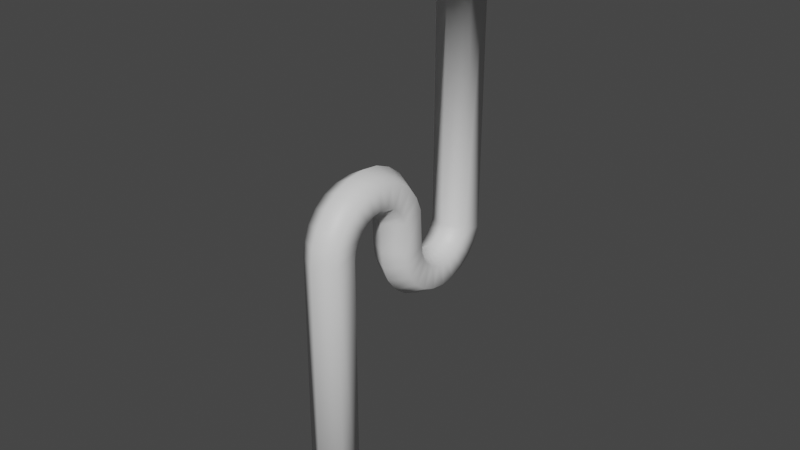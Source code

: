 # Source: crazyToob2.blend  (saved by Blender 2.91.10; exported with 4.5.12 LTS)
import bpy
from mathutils import Matrix  # noqa: F401  (used for matrix-valued properties, if any)

bpy.ops.wm.read_factory_settings(use_empty=True)
scene = bpy.context.scene
scene.name = 'Scene'

# ---- collections
col_collection = bpy.data.collections.new('Collection'); scene.collection.children.link(col_collection)

# ---- materials (node trees are filled in below, after node groups)
mat_m_main = bpy.data.materials.new('m_main')
mat_m_main.use_transparent_shadow = False
mat_m_second = bpy.data.materials.new('m_second')
mat_m_second.use_transparent_shadow = False

# ---- material node trees
mat_m_main.use_nodes = True; mat_m_main.node_tree.nodes.clear()
_N = mat_m_main.node_tree.nodes; _L = mat_m_main.node_tree.links
n0 = _N.new('ShaderNodeBsdfPrincipled'); n0.name = 'Principled BSDF'; n0.location = (10, 300)
n0.distribution = 'GGX'
n0.subsurface_method = 'BURLEY'
n0.inputs[3].default_value = 1.45
n0.inputs[27].default_value = (0.0, 0.0, 0.0, 1.0)
n0.inputs[28].default_value = 1.0
n1 = _N.new('ShaderNodeOutputMaterial'); n1.name = 'Material Output'; n1.location = (300, 300)
_L.new(n0.outputs[0], n1.inputs[0])
n1.is_active_output = True
mat_m_second.use_nodes = True; mat_m_second.node_tree.nodes.clear()
_N = mat_m_second.node_tree.nodes; _L = mat_m_second.node_tree.links
n0 = _N.new('ShaderNodeBsdfPrincipled'); n0.name = 'Principled BSDF'; n0.location = (10, 300)
n0.distribution = 'GGX'
n0.subsurface_method = 'BURLEY'
n0.inputs[3].default_value = 1.45
n0.inputs[27].default_value = (0.0, 0.0, 0.0, 1.0)
n0.inputs[28].default_value = 1.0
n1 = _N.new('ShaderNodeOutputMaterial'); n1.name = 'Material Output'; n1.location = (300, 300)
_L.new(n0.outputs[0], n1.inputs[0])
n1.is_active_output = True

# ---- world
world_world = bpy.data.worlds.new('World'); scene.world = world_world
world_world.use_nodes = True; world_world.node_tree.nodes.clear()
_N = world_world.node_tree.nodes; _L = world_world.node_tree.links
n0 = _N.new('ShaderNodeOutputWorld'); n0.name = 'World Output'; n0.location = (300, 300)
n1 = _N.new('ShaderNodeBackground'); n1.name = 'Background'; n1.location = (10, 300)
n1.inputs[0].default_value = (0.05088, 0.05088, 0.05088, 1.0)
_L.new(n1.outputs[0], n0.inputs[0])
n0.is_active_output = True
world_world.color = (0.05088, 0.05088, 0.05088)
world_world.use_sun_shadow = False
world_world.sun_shadow_jitter_overblur = 0.0

# ---- meshes
me_cylinder_001 = bpy.data.meshes.new('Cylinder.001')
me_cylinder_001.from_pydata([(0.0, 0.9798, 0.01251), (0.0, 0.9798, 12.99), (0.866, 0.4798, 0.01251), (0.866, 0.4798, 12.99), (0.866, -0.5202, 0.01251), (0.866, -0.5202, 12.99), (-8.742e-08, -1.02, 0.01251), (-8.742e-08, -1.02, 12.99), (-0.866, -0.5202, 0.01251), (-0.866, -0.5202, 12.99), (-0.866, 0.4798, 0.01251), (-0.866, 0.4798, 12.99), (0.5416, 0.2925, 12.99), (-7.444e-09, 0.6052, 12.99), (0.5416, -0.3328, 12.99), (-6.211e-08, -0.6455, 12.99), (-0.5416, -0.3328, 12.99), (-0.5416, 0.2925, 12.99), (0.5162, 0.2779, 0.01373), (-8.956e-09, 0.5759, 0.01373), (0.5162, -0.3182, 0.01373), (-6.106e-08, -0.6162, 0.01373), (-0.5162, -0.3182, 0.01373), (-0.5162, 0.2779, 0.01373), (-7.93e-09, 0.5807, 0.01251), (0.5204, 0.2803, 0.01251), (0.5204, -0.3206, 0.01251), (-6.046e-08, -0.621, 0.01251), (-0.5204, -0.3206, 0.01251), (-0.5204, 0.2803, 0.01251), (0.0, 1.015, 13.25), (0.866, 0.5318, 13.38), (0.866, -0.4343, 13.64), (-8.742e-08, -0.9174, 13.77), (-0.866, -0.4343, 13.64), (-0.866, 0.5318, 13.38), (0.5416, 0.3508, 13.43), (-7.444e-09, 0.6528, 13.35), (0.5416, -0.2533, 13.59), (-6.211e-08, -0.5554, 13.67), (-0.5416, -0.2533, 13.59), (-0.5416, 0.3508, 13.43), (0.0, 1.116, 13.49), (0.866, 0.6827, 13.74), (0.866, -0.1839, 14.24), (-8.742e-08, -0.6172, 14.49), (-0.866, -0.1839, 14.24), (-0.866, 0.6827, 13.74), (0.5416, 0.5204, 13.84), (-7.444e-09, 0.7913, 13.68), (0.5416, -0.02155, 14.15), (-6.211e-08, -0.2925, 14.31), (-0.5416, -0.02155, 14.15), (-0.5416, 0.5204, 13.84), (0.0, 1.277, 13.7), (0.866, 0.9225, 14.06), (0.866, 0.2141, 14.76), (-8.742e-08, -0.1401, 15.12), (-0.866, 0.2141, 14.76), (-0.866, 0.9225, 14.06), (0.5416, 0.7898, 14.19), (-7.444e-09, 1.011, 13.97), (0.5416, 0.3468, 14.63), (-6.211e-08, 0.1253, 14.85), (-0.5416, 0.3468, 14.63), (-0.5416, 0.7898, 14.19), (0.0, 1.486, 13.86), (0.866, 1.235, 14.3), (0.866, 0.7327, 15.16), (-8.742e-08, 0.4817, 15.59), (-0.866, 0.7327, 15.16), (-0.866, 1.235, 14.3), (0.5416, 1.141, 14.46), (-7.444e-09, 1.298, 14.19), (0.5416, 0.8268, 15.0), (-6.211e-08, 0.6698, 15.27), (-0.5416, 0.8268, 15.0), (-0.5416, 1.141, 14.46), (0.0, 1.729, 13.96), (0.866, 1.598, 14.45), (0.866, 1.337, 15.41), (-8.742e-08, 1.206, 15.9), (-0.866, 1.337, 15.41), (-0.866, 1.598, 14.45), (0.5416, 1.549, 14.63), (-7.444e-09, 1.631, 14.33), (0.5416, 1.386, 15.23), (-6.211e-08, 1.304, 15.53), (-0.5416, 1.386, 15.23), (-0.5416, 1.549, 14.63), (0.0, 1.99, 14.0), (0.866, 1.989, 14.5), (0.866, 1.985, 15.5), (-8.742e-08, 1.983, 16.0), (-0.866, 1.985, 15.5), (-0.866, 1.989, 14.5), (0.5416, 1.988, 14.69), (-7.444e-09, 1.989, 14.37), (0.5416, 1.986, 15.31), (-6.211e-08, 1.985, 15.62), (-0.5416, 1.986, 15.31), (-0.5416, 1.988, 14.69), (0.0, 2.252, 13.97), (0.866, 2.379, 14.45), (0.866, 2.634, 15.42), (-8.742e-08, 2.761, 15.9), (-0.866, 2.634, 15.42), (-0.866, 2.379, 14.45), (0.5416, 2.427, 14.63), (-7.444e-09, 2.347, 14.33), (0.5416, 2.586, 15.23), (-6.211e-08, 2.666, 15.54), (-0.5416, 2.586, 15.23), (-0.5416, 2.427, 14.63), (0.0, 2.495, 13.87), (0.866, 2.743, 14.3), (0.866, 3.239, 15.17), (-8.742e-08, 3.487, 15.6), (-0.866, 3.239, 15.17), (-0.866, 2.743, 14.3), (0.5416, 2.836, 14.46), (-7.444e-09, 2.681, 14.19), (0.5416, 3.146, 15.0), (-6.211e-08, 3.301, 15.28), (-0.5416, 3.146, 15.0), (-0.5416, 2.836, 14.46), (0.0, 2.705, 13.71), (0.866, 3.056, 14.06), (0.866, 3.76, 14.77), (-8.742e-08, 4.111, 15.13), (-0.866, 3.76, 14.77), (-0.866, 3.056, 14.06), (0.5416, 3.188, 14.19), (-7.444e-09, 2.968, 13.97), (0.5416, 3.628, 14.64), (-6.211e-08, 3.848, 14.86), (-0.5416, 3.628, 14.64), (-0.5416, 3.188, 14.19), (0.0, 2.866, 13.5), (0.866, 3.297, 13.75), (0.866, 4.16, 14.25), (-8.742e-08, 4.592, 14.51), (-0.866, 4.16, 14.25), (-0.866, 3.297, 13.75), (0.5416, 3.459, 13.84), (-7.444e-09, 3.189, 13.69), (0.5416, 3.999, 14.16), (-6.211e-08, 4.269, 14.32), (-0.5416, 3.999, 14.16), (-0.5416, 3.459, 13.84), (0.0, 2.967, 13.25), (0.866, 3.45, 13.39), (0.866, 4.414, 13.65), (-8.742e-08, 4.896, 13.78), (-0.866, 4.414, 13.65), (-0.866, 3.45, 13.39), (0.5416, 3.63, 13.44), (-7.444e-09, 3.329, 13.35), (0.5416, 4.233, 13.6), (-6.211e-08, 4.535, 13.68), (-0.5416, 4.233, 13.6), (-0.5416, 3.63, 13.44), (0.0, 3.003, 12.01), (0.866, 3.503, 12.01), (0.866, 4.503, 12.02), (-8.742e-08, 5.003, 12.02), (-0.866, 4.503, 12.02), (-0.866, 3.503, 12.01), (0.5416, 3.69, 12.01), (-7.444e-09, 3.378, 12.01), (0.5416, 4.316, 12.02), (-6.211e-08, 4.628, 12.02), (-0.5416, 4.316, 12.02), (-0.5416, 3.69, 12.01), (0.0, 3.105, 11.24), (0.866, 3.588, 11.37), (0.866, 4.552, 11.63), (-8.742e-08, 5.034, 11.77), (-0.866, 4.552, 11.63), (-0.866, 3.588, 11.37), (0.5416, 3.768, 11.42), (-7.444e-09, 3.467, 11.34), (0.5416, 4.371, 11.59), (-6.211e-08, 4.673, 11.67), (-0.5416, 4.371, 11.59), (-0.5416, 3.768, 11.42), (0.0, 3.402, 10.52), (0.866, 3.834, 10.77), (0.866, 4.698, 11.28), (-8.742e-08, 5.13, 11.53), (-0.866, 4.698, 11.28), (-0.866, 3.834, 10.77), (0.5416, 3.996, 10.87), (-7.444e-09, 3.726, 10.71), (0.5416, 4.536, 11.18), (-6.211e-08, 4.806, 11.34), (-0.5416, 4.536, 11.18), (-0.5416, 3.996, 10.87), (0.0, 3.874, 9.907), (0.866, 4.226, 10.26), (0.866, 4.931, 10.97), (-8.742e-08, 5.283, 11.33), (-0.866, 4.931, 10.97), (-0.866, 4.226, 10.26), (0.5416, 4.358, 10.4), (-7.444e-09, 4.138, 10.17), (0.5416, 4.799, 10.84), (-6.211e-08, 5.019, 11.06), (-0.5416, 4.799, 10.84), (-0.5416, 4.358, 10.4), (0.0, 4.488, 9.435), (0.866, 4.737, 9.868), (0.866, 5.234, 10.74), (-8.742e-08, 5.483, 11.17), (-0.866, 5.234, 10.74), (-0.866, 4.737, 9.868), (0.5416, 4.83, 10.03), (-7.444e-09, 4.674, 9.76), (0.5416, 5.141, 10.57), (-6.211e-08, 5.297, 10.84), (-0.5416, 5.141, 10.57), (-0.5416, 4.83, 10.03), (0.0, 5.203, 9.136), (0.866, 5.332, 9.619), (0.866, 5.589, 10.59), (-8.742e-08, 5.718, 11.07), (-0.866, 5.589, 10.59), (-0.866, 5.332, 9.619), (0.5416, 5.38, 9.8), (-7.444e-09, 5.299, 9.498), (0.5416, 5.541, 10.4), (-6.211e-08, 5.621, 10.71), (-0.5416, 5.541, 10.4), (-0.5416, 5.38, 9.8), (0.0, 5.971, 9.032), (0.866, 5.971, 9.532), (0.866, 5.97, 10.53), (-8.742e-08, 5.97, 11.03), (-0.866, 5.97, 10.53), (-0.866, 5.971, 9.532), (0.5416, 5.971, 9.72), (-7.444e-09, 5.971, 9.407), (0.5416, 5.97, 10.34), (-6.211e-08, 5.97, 10.66), (-0.5416, 5.97, 10.34), (-0.5416, 5.971, 9.72), (0.0, 6.74, 9.13), (0.866, 6.611, 9.613), (0.866, 6.352, 10.58), (-8.742e-08, 6.223, 11.06), (-0.866, 6.352, 10.58), (-0.866, 6.611, 9.613), (0.5416, 6.562, 9.794), (-7.444e-09, 6.643, 9.492), (0.5416, 6.401, 10.4), (-6.211e-08, 6.32, 10.7), (-0.5416, 6.401, 10.4), (-0.5416, 6.562, 9.794), (0.0, 7.457, 9.422), (0.866, 7.208, 9.856), (0.866, 6.709, 10.72), (-8.742e-08, 6.46, 11.16), (-0.866, 6.709, 10.72), (-0.866, 7.208, 9.856), (0.5416, 7.115, 10.02), (-7.444e-09, 7.27, 9.747), (0.5416, 6.803, 10.56), (-6.211e-08, 6.647, 10.83), (-0.5416, 6.803, 10.56), (-0.5416, 7.115, 10.02), (0.0, 8.075, 9.89), (0.866, 7.723, 10.24), (0.866, 7.017, 10.95), (-8.742e-08, 6.665, 11.31), (-0.866, 7.017, 10.95), (-0.866, 7.723, 10.24), (0.5416, 7.591, 10.38), (-7.444e-09, 7.811, 10.16), (0.5416, 7.15, 10.82), (-6.211e-08, 6.929, 11.04), (-0.5416, 7.15, 10.82), (-0.5416, 7.591, 10.38), (0.0, 8.552, 10.5), (0.866, 8.12, 10.75), (0.866, 7.256, 11.26), (-8.742e-08, 6.824, 11.51), (-0.866, 7.256, 11.26), (-0.866, 8.12, 10.75), (0.5416, 7.958, 10.85), (-7.444e-09, 8.228, 10.69), (0.5416, 7.417, 11.16), (-6.211e-08, 7.147, 11.32), (-0.5416, 7.417, 11.16), (-0.5416, 7.958, 10.85), (0.0, 8.855, 11.21), (0.866, 8.372, 11.35), (0.866, 7.408, 11.61), (-8.742e-08, 6.925, 11.74), (-0.866, 7.408, 11.61), (-0.866, 8.372, 11.35), (0.5416, 8.192, 11.4), (-7.444e-09, 8.493, 11.31), (0.5416, 7.588, 11.56), (-6.211e-08, 7.287, 11.64), (-0.5416, 7.588, 11.56), (-0.5416, 8.192, 11.4), (7.916e-09, 9.342, 25.55), (1.194, 8.653, 25.55), (1.194, 7.275, 25.56), (-1.126e-07, 6.586, 25.56), (-1.194, 7.275, 25.56), (-1.194, 8.653, 25.55), (0.5416, 8.276, 25.48), (-7.444e-09, 8.589, 25.48), (0.5416, 7.651, 25.48), (-6.211e-08, 7.338, 25.48), (-0.5416, 7.651, 25.48), (-0.5416, 8.276, 25.48), (1.194, 8.65, 25.0), (7.916e-09, 9.338, 24.99), (-1.194, 7.273, 25.02), (-1.126e-07, 6.584, 25.02), (-1.194, 8.65, 25.0), (1.194, 7.273, 25.02), (0.866, 8.461, 25.07), (-0.866, 7.462, 25.08), (-0.866, 8.461, 25.07), (0.866, 7.462, 25.08), (0.0, 8.96, 25.06), (-8.742e-08, 6.963, 25.09)], [], [(0, 1, 3, 2), (2, 3, 5, 4), (4, 5, 7, 6), (6, 7, 9, 8), (13, 12, 36, 37), (8, 9, 11, 10), (10, 11, 1, 0), (2, 4, 26, 25), (17, 16, 22, 23), (3, 1, 30, 31), (9, 7, 33, 34), (15, 16, 40, 39), (11, 9, 34, 35), (1, 11, 35, 30), (15, 14, 20, 21), (12, 13, 19, 18), (13, 17, 23, 19), (16, 15, 21, 22), (14, 12, 18, 20), (8, 10, 29, 28), (0, 2, 25, 24), (4, 6, 27, 26), (10, 0, 24, 29), (6, 8, 28, 27), (33, 32, 44, 45), (30, 35, 47, 42), (38, 39, 51, 50), (32, 31, 43, 44), (41, 37, 49, 53), (35, 34, 46, 47), (7, 5, 32, 33), (16, 17, 41, 40), (5, 3, 31, 32), (12, 14, 38, 36), (17, 13, 37, 41), (14, 15, 39, 38), (42, 47, 59, 54), (50, 51, 63, 62), (44, 43, 55, 56), (53, 49, 61, 65), (47, 46, 58, 59), (48, 50, 62, 60), (39, 40, 52, 51), (37, 36, 48, 49), (34, 33, 45, 46), (40, 41, 53, 52), (31, 30, 42, 43), (36, 38, 50, 48), (62, 63, 75, 74), (56, 55, 67, 68), (65, 61, 73, 77), (59, 58, 70, 71), (60, 62, 74, 72), (55, 54, 66, 67), (45, 44, 56, 57), (51, 52, 64, 63), (49, 48, 60, 61), (46, 45, 57, 58), (52, 53, 65, 64), (43, 42, 54, 55), (68, 67, 79, 80), (77, 73, 85, 89), (71, 70, 82, 83), (72, 74, 86, 84), (67, 66, 78, 79), (76, 77, 89, 88), (54, 59, 71, 66), (57, 56, 68, 69), (63, 64, 76, 75), (61, 60, 72, 73), (58, 57, 69, 70), (64, 65, 77, 76), (89, 85, 97, 101), (83, 82, 94, 95), (84, 86, 98, 96), (79, 78, 90, 91), (88, 89, 101, 100), (82, 81, 93, 94), (74, 75, 87, 86), (66, 71, 83, 78), (69, 68, 80, 81), (75, 76, 88, 87), (73, 72, 84, 85), (70, 69, 81, 82), (101, 97, 109, 113), (95, 94, 106, 107), (96, 98, 110, 108), (91, 90, 102, 103), (100, 101, 113, 112), (94, 93, 105, 106), (80, 79, 91, 92), (86, 87, 99, 98), (78, 83, 95, 90), (81, 80, 92, 93), (87, 88, 100, 99), (85, 84, 96, 97), (107, 106, 118, 119), (108, 110, 122, 120), (103, 102, 114, 115), (112, 113, 125, 124), (106, 105, 117, 118), (109, 108, 120, 121), (92, 91, 103, 104), (98, 99, 111, 110), (90, 95, 107, 102), (93, 92, 104, 105), (99, 100, 112, 111), (97, 96, 108, 109), (119, 118, 130, 131), (120, 122, 134, 132), (115, 114, 126, 127), (124, 125, 137, 136), (118, 117, 129, 130), (121, 120, 132, 133), (113, 109, 121, 125), (104, 103, 115, 116), (110, 111, 123, 122), (102, 107, 119, 114), (105, 104, 116, 117), (111, 112, 124, 123), (132, 134, 146, 144), (127, 126, 138, 139), (136, 137, 149, 148), (130, 129, 141, 142), (133, 132, 144, 145), (135, 136, 148, 147), (125, 121, 133, 137), (116, 115, 127, 128), (122, 123, 135, 134), (114, 119, 131, 126), (117, 116, 128, 129), (123, 124, 136, 135), (139, 138, 150, 151), (148, 149, 161, 160), (142, 141, 153, 154), (145, 144, 156, 157), (147, 148, 160, 159), (141, 140, 152, 153), (131, 130, 142, 143), (137, 133, 145, 149), (128, 127, 139, 140), (134, 135, 147, 146), (126, 131, 143, 138), (129, 128, 140, 141), (151, 150, 162, 163), (160, 161, 173, 172), (154, 153, 165, 166), (157, 156, 168, 169), (159, 160, 172, 171), (153, 152, 164, 165), (144, 146, 158, 156), (143, 142, 154, 155), (149, 145, 157, 161), (140, 139, 151, 152), (146, 147, 159, 158), (138, 143, 155, 150), (172, 173, 185, 184), (166, 165, 177, 178), (169, 168, 180, 181), (171, 172, 184, 183), (165, 164, 176, 177), (162, 167, 179, 174), (156, 158, 170, 168), (155, 154, 166, 167), (161, 157, 169, 173), (152, 151, 163, 164), (158, 159, 171, 170), (150, 155, 167, 162), (184, 185, 197, 196), (178, 177, 189, 190), (181, 180, 192, 193), (183, 184, 196, 195), (177, 176, 188, 189), (174, 179, 191, 186), (163, 162, 174, 175), (168, 170, 182, 180), (167, 166, 178, 179), (173, 169, 181, 185), (164, 163, 175, 176), (170, 171, 183, 182), (190, 189, 201, 202), (193, 192, 204, 205), (195, 196, 208, 207), (189, 188, 200, 201), (186, 191, 203, 198), (194, 195, 207, 206), (175, 174, 186, 187), (180, 182, 194, 192), (179, 178, 190, 191), (185, 181, 193, 197), (176, 175, 187, 188), (182, 183, 195, 194), (205, 204, 216, 217), (207, 208, 220, 219), (201, 200, 212, 213), (198, 203, 215, 210), (206, 207, 219, 218), (200, 199, 211, 212), (196, 197, 209, 208), (187, 186, 198, 199), (192, 194, 206, 204), (191, 190, 202, 203), (197, 193, 205, 209), (188, 187, 199, 200), (219, 220, 232, 231), (213, 212, 224, 225), (210, 215, 227, 222), (218, 219, 231, 230), (212, 211, 223, 224), (221, 217, 229, 233), (202, 201, 213, 214), (208, 209, 221, 220), (199, 198, 210, 211), (204, 206, 218, 216), (203, 202, 214, 215), (209, 205, 217, 221), (225, 224, 236, 237), (222, 227, 239, 234), (230, 231, 243, 242), (224, 223, 235, 236), (233, 229, 241, 245), (227, 226, 238, 239), (217, 216, 228, 229), (214, 213, 225, 226), (220, 221, 233, 232), (211, 210, 222, 223), (216, 218, 230, 228), (215, 214, 226, 227), (237, 236, 248, 249), (234, 239, 251, 246), (242, 243, 255, 254), (236, 235, 247, 248), (245, 241, 253, 257), (239, 238, 250, 251), (231, 232, 244, 243), (229, 228, 240, 241), (226, 225, 237, 238), (232, 233, 245, 244), (223, 222, 234, 235), (228, 230, 242, 240), (246, 251, 263, 258), (254, 255, 267, 266), (248, 247, 259, 260), (257, 253, 265, 269), (251, 250, 262, 263), (252, 254, 266, 264), (243, 244, 256, 255), (241, 240, 252, 253), (238, 237, 249, 250), (244, 245, 257, 256), (235, 234, 246, 247), (240, 242, 254, 252), (266, 267, 279, 278), (260, 259, 271, 272), (269, 265, 277, 281), (263, 262, 274, 275), (264, 266, 278, 276), (259, 258, 270, 271), (249, 248, 260, 261), (255, 256, 268, 267), (253, 252, 264, 265), (250, 249, 261, 262), (256, 257, 269, 268), (247, 246, 258, 259), (272, 271, 283, 284), (281, 277, 289, 293), (275, 274, 286, 287), (276, 278, 290, 288), (271, 270, 282, 283), (280, 281, 293, 292), (258, 263, 275, 270), (261, 260, 272, 273), (267, 268, 280, 279), (265, 264, 276, 277), (262, 261, 273, 274), (268, 269, 281, 280), (293, 289, 301, 305), (287, 286, 298, 299), (288, 290, 302, 300), (283, 282, 294, 295), (292, 293, 305, 304), (286, 285, 297, 298), (278, 279, 291, 290), (270, 275, 287, 282), (273, 272, 284, 285), (279, 280, 292, 291), (277, 276, 288, 289), (274, 273, 285, 286), (305, 301, 313, 317), (322, 320, 310, 311), (300, 302, 314, 312), (318, 319, 306, 307), (304, 305, 317, 316), (320, 321, 309, 310), (284, 283, 295, 296), (290, 291, 303, 302), (282, 287, 299, 294), (285, 284, 296, 297), (291, 292, 304, 303), (289, 288, 300, 301), (310, 309, 315, 316), (308, 307, 312, 314), (311, 310, 316, 317), (307, 306, 313, 312), (309, 308, 314, 315), (306, 311, 317, 313), (323, 318, 307, 308), (302, 303, 315, 314), (319, 322, 311, 306), (321, 323, 308, 309), (303, 304, 316, 315), (301, 300, 312, 313), (329, 327, 323, 321), (328, 326, 322, 319), (327, 324, 318, 323), (325, 329, 321, 320), (324, 328, 319, 318), (326, 325, 320, 322), (299, 298, 325, 326), (295, 294, 328, 324), (298, 297, 329, 325), (296, 295, 324, 327), (294, 299, 326, 328), (297, 296, 327, 329)])
me_cylinder_001.polygons.foreach_set('use_smooth', [1, 1, 1, 1, 1, 1, 1, 1, 1, 1, 1, 1, 1, 1, 1, 1, 1, 1, 1, 1, 1, 1, 1, 1, 1, 1, 1, 1, 1, 1, 1, 1, 1, 1, 1, 1, 1, 1, 1, 1, 1, 1, 1, 1, 1, 1, 1, 1, 1, 1, 1, 1, 1, 1, 1, 1, 1, 1, 1, 1, 1, 1, 1, 1, 1, 1, 1, 1, 1, 1, 1, 1, 1, 1, 1, 1, 1, 1, 1, 1, 1, 1, 1, 1, 1, 1, 1, 1, 1, 1, 1, 1, 1, 1, 1, 1, 1, 1, 1, 1, 1, 1, 1, 1, 1, 1, 1, 1, 1, 1, 1, 1, 1, 1, 1, 1, 1, 1, 1, 1, 1, 1, 1, 1, 1, 1, 1, 1, 1, 1, 1, 1, 1, 1, 1, 1, 1, 1, 1, 1, 1, 1, 1, 1, 1, 1, 1, 1, 1, 1, 1, 1, 1, 1, 1, 1, 1, 1, 1, 1, 1, 1, 1, 1, 1, 1, 1, 1, 1, 1, 1, 1, 1, 1, 1, 1, 1, 1, 1, 1, 1, 1, 1, 1, 1, 1, 1, 1, 1, 1, 1, 1, 1, 1, 1, 1, 1, 1, 1, 1, 1, 1, 1, 1, 1, 1, 1, 1, 1, 1, 1, 1, 1, 1, 1, 1, 1, 1, 1, 1, 1, 1, 1, 1, 1, 1, 1, 1, 1, 1, 1, 1, 1, 1, 1, 1, 1, 1, 1, 1, 1, 1, 1, 1, 1, 1, 1, 1, 1, 1, 1, 1, 1, 1, 1, 1, 1, 1, 1, 1, 1, 1, 1, 1, 1, 1, 1, 1, 1, 1, 1, 1, 1, 1, 1, 1, 1, 1, 1, 1, 1, 1, 1, 1, 1, 1, 1, 1, 1, 1, 1, 1, 1, 1, 1, 1, 1, 1, 1, 1, 0, 0, 0, 0, 0, 0, 1, 1, 1, 1, 1, 1, 0, 0, 0, 0, 0, 0, 1, 1, 1, 1, 1, 1])
me_cylinder_001.polygons.foreach_set('material_index', [0, 0, 0, 0, 0, 0, 0, 0, 0, 0, 0, 0, 0, 0, 0, 0, 0, 0, 0, 0, 0, 0, 0, 0, 0, 0, 0, 0, 0, 0, 0, 0, 0, 0, 0, 0, 0, 0, 0, 0, 0, 0, 0, 0, 0, 0, 0, 0, 0, 0, 0, 0, 0, 0, 0, 0, 0, 0, 0, 0, 0, 0, 0, 0, 0, 0, 0, 0, 0, 0, 0, 0, 0, 0, 0, 0, 0, 0, 0, 0, 0, 0, 0, 0, 0, 0, 0, 0, 0, 0, 0, 0, 0, 0, 0, 0, 0, 0, 0, 0, 0, 0, 0, 0, 0, 0, 0, 0, 0, 0, 0, 0, 0, 0, 0, 0, 0, 0, 0, 0, 0, 0, 0, 0, 0, 0, 0, 0, 0, 0, 0, 0, 0, 0, 0, 0, 0, 0, 0, 0, 0, 0, 0, 0, 0, 0, 0, 0, 0, 0, 0, 0, 0, 0, 0, 0, 0, 0, 0, 0, 0, 0, 0, 0, 0, 0, 0, 0, 0, 0, 0, 0, 0, 0, 0, 0, 0, 0, 0, 0, 0, 0, 0, 0, 0, 0, 0, 0, 0, 0, 0, 0, 0, 0, 0, 0, 0, 0, 0, 0, 0, 0, 0, 0, 0, 0, 0, 0, 0, 0, 0, 0, 0, 0, 0, 0, 0, 0, 0, 0, 0, 0, 0, 0, 0, 0, 0, 0, 0, 0, 0, 0, 0, 0, 0, 0, 0, 0, 0, 0, 0, 0, 0, 0, 0, 0, 0, 0, 0, 0, 0, 0, 0, 0, 0, 0, 0, 0, 0, 0, 0, 0, 0, 0, 0, 0, 0, 0, 0, 0, 0, 0, 0, 0, 0, 0, 0, 0, 0, 0, 0, 0, 0, 0, 0, 0, 0, 0, 1, 0, 1, 0, 1, 0, 0, 0, 0, 0, 0, 0, 0, 0, 0, 0, 0, 0, 0, 1, 0, 0, 1, 1, 0, 0, 0, 0, 0, 0, 0, 0, 0, 0, 0, 0])
_uv = me_cylinder_001.uv_layers.new(name='UVMap')
_uv.uv.foreach_set('vector', [1.0, 0.5, 1.0, 1.0, 0.8333, 1.0, 0.8333, 0.5, 0.8333, 0.5, 0.8333, 1.0, 0.6667, 1.0, 0.6667, 0.5, 0.6667, 0.5, 0.6667, 1.0, 0.5, 1.0, 0.5, 0.5, 0.5, 0.5, 0.5, 1.0, 0.3333, 1.0, 0.3333, 0.5, 1.0, 1.0, 0.8333, 1.0, 0.8333, 1.0, 1.0, 1.0, 0.3333, 0.5, 0.3333, 1.0, 0.1667, 1.0, 0.1667, 0.5, 0.1667, 0.5, 0.1667, 1.0, -8.941e-08, 1.0, -8.941e-08, 0.5, 0.8333, 0.5, 0.6667, 0.5, 0.6667, 0.5, 0.8333, 0.5, 0.1667, 1.0, 0.3333, 1.0, 0.3333, 1.0, 0.1667, 1.0, 0.8333, 1.0, 1.0, 1.0, 1.0, 1.0, 0.8333, 1.0, 0.3333, 1.0, 0.5, 1.0, 0.5, 1.0, 0.3333, 1.0, 0.5, 1.0, 0.3333, 1.0, 0.3333, 1.0, 0.5, 1.0, 0.1667, 1.0, 0.3333, 1.0, 0.3333, 1.0, 0.1667, 1.0, -8.941e-08, 1.0, 0.1667, 1.0, 0.1667, 1.0, -8.941e-08, 1.0, 0.5, 1.0, 0.6667, 1.0, 0.6667, 1.0, 0.5, 1.0, 0.8333, 1.0, 1.0, 1.0, 1.0, 1.0, 0.8333, 1.0, -8.941e-08, 1.0, 0.1667, 1.0, 0.1667, 1.0, -8.941e-08, 1.0, 0.3333, 1.0, 0.5, 1.0, 0.5, 1.0, 0.3333, 1.0, 0.6667, 1.0, 0.8333, 1.0, 0.8333, 1.0, 0.6667, 1.0, 0.3333, 0.5, 0.1667, 0.5, 0.1667, 0.5, 0.3333, 0.5, 1.0, 0.5, 0.8333, 0.5, 0.8333, 0.5, 1.0, 0.5, 0.6667, 0.5, 0.5, 0.5, 0.5, 0.5, 0.6667, 0.5, 0.1667, 0.5, -8.941e-08, 0.5, -8.941e-08, 0.5, 0.1667, 0.5, 0.5, 0.5, 0.3333, 0.5, 0.3333, 0.5, 0.5, 0.5, 0.5, 1.0, 0.6667, 1.0, 0.6667, 1.0, 0.5, 1.0, -8.941e-08, 1.0, 0.1667, 1.0, 0.1667, 1.0, -8.941e-08, 1.0, 0.6667, 1.0, 0.5, 1.0, 0.5, 1.0, 0.6667, 1.0, 0.6667, 1.0, 0.8333, 1.0, 0.8333, 1.0, 0.6667, 1.0, 0.1667, 1.0, -8.941e-08, 1.0, -8.941e-08, 1.0, 0.1667, 1.0, 0.1667, 1.0, 0.3333, 1.0, 0.3333, 1.0, 0.1667, 1.0, 0.5, 1.0, 0.6667, 1.0, 0.6667, 1.0, 0.5, 1.0, 0.3333, 1.0, 0.1667, 1.0, 0.1667, 1.0, 0.3333, 1.0, 0.6667, 1.0, 0.8333, 1.0, 0.8333, 1.0, 0.6667, 1.0, 0.8333, 1.0, 0.6667, 1.0, 0.6667, 1.0, 0.8333, 1.0, 0.1667, 1.0, -8.941e-08, 1.0, -8.941e-08, 1.0, 0.1667, 1.0, 0.6667, 1.0, 0.5, 1.0, 0.5, 1.0, 0.6667, 1.0, -8.941e-08, 1.0, 0.1667, 1.0, 0.1667, 1.0, -8.941e-08, 1.0, 0.6667, 1.0, 0.5, 1.0, 0.5, 1.0, 0.6667, 1.0, 0.6667, 1.0, 0.8333, 1.0, 0.8333, 1.0, 0.6667, 1.0, 0.1667, 1.0, -8.941e-08, 1.0, -8.941e-08, 1.0, 0.1667, 1.0, 0.1667, 1.0, 0.3333, 1.0, 0.3333, 1.0, 0.1667, 1.0, 0.8333, 1.0, 0.6667, 1.0, 0.6667, 1.0, 0.8333, 1.0, 0.5, 1.0, 0.3333, 1.0, 0.3333, 1.0, 0.5, 1.0, 1.0, 1.0, 0.8333, 1.0, 0.8333, 1.0, 1.0, 1.0, 0.3333, 1.0, 0.5, 1.0, 0.5, 1.0, 0.3333, 1.0, 0.3333, 1.0, 0.1667, 1.0, 0.1667, 1.0, 0.3333, 1.0, 0.8333, 1.0, 1.0, 1.0, 1.0, 1.0, 0.8333, 1.0, 0.8333, 1.0, 0.6667, 1.0, 0.6667, 1.0, 0.8333, 1.0, 0.6667, 1.0, 0.5, 1.0, 0.5, 1.0, 0.6667, 1.0, 0.6667, 1.0, 0.8333, 1.0, 0.8333, 1.0, 0.6667, 1.0, 0.1667, 1.0, -8.941e-08, 1.0, -8.941e-08, 1.0, 0.1667, 1.0, 0.1667, 1.0, 0.3333, 1.0, 0.3333, 1.0, 0.1667, 1.0, 0.8333, 1.0, 0.6667, 1.0, 0.6667, 1.0, 0.8333, 1.0, 0.8333, 1.0, 1.0, 1.0, 1.0, 1.0, 0.8333, 1.0, 0.5, 1.0, 0.6667, 1.0, 0.6667, 1.0, 0.5, 1.0, 0.5, 1.0, 0.3333, 1.0, 0.3333, 1.0, 0.5, 1.0, 1.0, 1.0, 0.8333, 1.0, 0.8333, 1.0, 1.0, 1.0, 0.3333, 1.0, 0.5, 1.0, 0.5, 1.0, 0.3333, 1.0, 0.3333, 1.0, 0.1667, 1.0, 0.1667, 1.0, 0.3333, 1.0, 0.8333, 1.0, 1.0, 1.0, 1.0, 1.0, 0.8333, 1.0, 0.6667, 1.0, 0.8333, 1.0, 0.8333, 1.0, 0.6667, 1.0, 0.1667, 1.0, -8.941e-08, 1.0, -8.941e-08, 1.0, 0.1667, 1.0, 0.1667, 1.0, 0.3333, 1.0, 0.3333, 1.0, 0.1667, 1.0, 0.8333, 1.0, 0.6667, 1.0, 0.6667, 1.0, 0.8333, 1.0, 0.8333, 1.0, 1.0, 1.0, 1.0, 1.0, 0.8333, 1.0, 0.3333, 1.0, 0.1667, 1.0, 0.1667, 1.0, 0.3333, 1.0, -8.941e-08, 1.0, 0.1667, 1.0, 0.1667, 1.0, -8.941e-08, 1.0, 0.5, 1.0, 0.6667, 1.0, 0.6667, 1.0, 0.5, 1.0, 0.5, 1.0, 0.3333, 1.0, 0.3333, 1.0, 0.5, 1.0, 1.0, 1.0, 0.8333, 1.0, 0.8333, 1.0, 1.0, 1.0, 0.3333, 1.0, 0.5, 1.0, 0.5, 1.0, 0.3333, 1.0, 0.3333, 1.0, 0.1667, 1.0, 0.1667, 1.0, 0.3333, 1.0, 0.1667, 1.0, -8.941e-08, 1.0, -8.941e-08, 1.0, 0.1667, 1.0, 0.1667, 1.0, 0.3333, 1.0, 0.3333, 1.0, 0.1667, 1.0, 0.8333, 1.0, 0.6667, 1.0, 0.6667, 1.0, 0.8333, 1.0, 0.8333, 1.0, 1.0, 1.0, 1.0, 1.0, 0.8333, 1.0, 0.3333, 1.0, 0.1667, 1.0, 0.1667, 1.0, 0.3333, 1.0, 0.3333, 1.0, 0.5, 1.0, 0.5, 1.0, 0.3333, 1.0, 0.6667, 1.0, 0.5, 1.0, 0.5, 1.0, 0.6667, 1.0, -8.941e-08, 1.0, 0.1667, 1.0, 0.1667, 1.0, -8.941e-08, 1.0, 0.5, 1.0, 0.6667, 1.0, 0.6667, 1.0, 0.5, 1.0, 0.5, 1.0, 0.3333, 1.0, 0.3333, 1.0, 0.5, 1.0, 1.0, 1.0, 0.8333, 1.0, 0.8333, 1.0, 1.0, 1.0, 0.3333, 1.0, 0.5, 1.0, 0.5, 1.0, 0.3333, 1.0, 0.1667, 1.0, -8.941e-08, 1.0, -8.941e-08, 1.0, 0.1667, 1.0, 0.1667, 1.0, 0.3333, 1.0, 0.3333, 1.0, 0.1667, 1.0, 0.8333, 1.0, 0.6667, 1.0, 0.6667, 1.0, 0.8333, 1.0, 0.8333, 1.0, 1.0, 1.0, 1.0, 1.0, 0.8333, 1.0, 0.3333, 1.0, 0.1667, 1.0, 0.1667, 1.0, 0.3333, 1.0, 0.3333, 1.0, 0.5, 1.0, 0.5, 1.0, 0.3333, 1.0, 0.6667, 1.0, 0.8333, 1.0, 0.8333, 1.0, 0.6667, 1.0, 0.6667, 1.0, 0.5, 1.0, 0.5, 1.0, 0.6667, 1.0, -8.941e-08, 1.0, 0.1667, 1.0, 0.1667, 1.0, -8.941e-08, 1.0, 0.5, 1.0, 0.6667, 1.0, 0.6667, 1.0, 0.5, 1.0, 0.5, 1.0, 0.3333, 1.0, 0.3333, 1.0, 0.5, 1.0, 1.0, 1.0, 0.8333, 1.0, 0.8333, 1.0, 1.0, 1.0, 0.1667, 1.0, 0.3333, 1.0, 0.3333, 1.0, 0.1667, 1.0, 0.8333, 1.0, 0.6667, 1.0, 0.6667, 1.0, 0.8333, 1.0, 0.8333, 1.0, 1.0, 1.0, 1.0, 1.0, 0.8333, 1.0, 0.3333, 1.0, 0.1667, 1.0, 0.1667, 1.0, 0.3333, 1.0, 0.3333, 1.0, 0.5, 1.0, 0.5, 1.0, 0.3333, 1.0, 1.0, 1.0, 0.8333, 1.0, 0.8333, 1.0, 1.0, 1.0, 0.6667, 1.0, 0.8333, 1.0, 0.8333, 1.0, 0.6667, 1.0, 0.6667, 1.0, 0.5, 1.0, 0.5, 1.0, 0.6667, 1.0, -8.941e-08, 1.0, 0.1667, 1.0, 0.1667, 1.0, -8.941e-08, 1.0, 0.5, 1.0, 0.6667, 1.0, 0.6667, 1.0, 0.5, 1.0, 0.5, 1.0, 0.3333, 1.0, 0.3333, 1.0, 0.5, 1.0, 1.0, 1.0, 0.8333, 1.0, 0.8333, 1.0, 1.0, 1.0, 0.1667, 1.0, 0.3333, 1.0, 0.3333, 1.0, 0.1667, 1.0, 0.8333, 1.0, 0.6667, 1.0, 0.6667, 1.0, 0.8333, 1.0, 0.8333, 1.0, 1.0, 1.0, 1.0, 1.0, 0.8333, 1.0, 0.3333, 1.0, 0.1667, 1.0, 0.1667, 1.0, 0.3333, 1.0, 0.3333, 1.0, 0.5, 1.0, 0.5, 1.0, 0.3333, 1.0, 1.0, 1.0, 0.8333, 1.0, 0.8333, 1.0, 1.0, 1.0, 0.1667, 1.0, -8.941e-08, 1.0, -8.941e-08, 1.0, 0.1667, 1.0, 0.6667, 1.0, 0.8333, 1.0, 0.8333, 1.0, 0.6667, 1.0, 0.6667, 1.0, 0.5, 1.0, 0.5, 1.0, 0.6667, 1.0, -8.941e-08, 1.0, 0.1667, 1.0, 0.1667, 1.0, -8.941e-08, 1.0, 0.5, 1.0, 0.6667, 1.0, 0.6667, 1.0, 0.5, 1.0, 0.5, 1.0, 0.3333, 1.0, 0.3333, 1.0, 0.5, 1.0, 0.8333, 1.0, 0.6667, 1.0, 0.6667, 1.0, 0.8333, 1.0, 0.8333, 1.0, 1.0, 1.0, 1.0, 1.0, 0.8333, 1.0, 0.3333, 1.0, 0.1667, 1.0, 0.1667, 1.0, 0.3333, 1.0, 0.3333, 1.0, 0.5, 1.0, 0.5, 1.0, 0.3333, 1.0, 1.0, 1.0, 0.8333, 1.0, 0.8333, 1.0, 1.0, 1.0, 0.5, 1.0, 0.3333, 1.0, 0.3333, 1.0, 0.5, 1.0, 0.1667, 1.0, -8.941e-08, 1.0, -8.941e-08, 1.0, 0.1667, 1.0, 0.6667, 1.0, 0.8333, 1.0, 0.8333, 1.0, 0.6667, 1.0, 0.6667, 1.0, 0.5, 1.0, 0.5, 1.0, 0.6667, 1.0, -8.941e-08, 1.0, 0.1667, 1.0, 0.1667, 1.0, -8.941e-08, 1.0, 0.5, 1.0, 0.6667, 1.0, 0.6667, 1.0, 0.5, 1.0, 0.5, 1.0, 0.3333, 1.0, 0.3333, 1.0, 0.5, 1.0, 0.8333, 1.0, 1.0, 1.0, 1.0, 1.0, 0.8333, 1.0, 0.3333, 1.0, 0.1667, 1.0, 0.1667, 1.0, 0.3333, 1.0, 0.3333, 1.0, 0.5, 1.0, 0.5, 1.0, 0.3333, 1.0, 1.0, 1.0, 0.8333, 1.0, 0.8333, 1.0, 1.0, 1.0, 0.5, 1.0, 0.3333, 1.0, 0.3333, 1.0, 0.5, 1.0, 0.5, 1.0, 0.6667, 1.0, 0.6667, 1.0, 0.5, 1.0, 0.1667, 1.0, 0.3333, 1.0, 0.3333, 1.0, 0.1667, 1.0, 0.1667, 1.0, -8.941e-08, 1.0, -8.941e-08, 1.0, 0.1667, 1.0, 0.6667, 1.0, 0.8333, 1.0, 0.8333, 1.0, 0.6667, 1.0, 0.6667, 1.0, 0.5, 1.0, 0.5, 1.0, 0.6667, 1.0, -8.941e-08, 1.0, 0.1667, 1.0, 0.1667, 1.0, -8.941e-08, 1.0, 0.5, 1.0, 0.6667, 1.0, 0.6667, 1.0, 0.5, 1.0, 0.8333, 1.0, 1.0, 1.0, 1.0, 1.0, 0.8333, 1.0, 0.3333, 1.0, 0.1667, 1.0, 0.1667, 1.0, 0.3333, 1.0, 0.3333, 1.0, 0.5, 1.0, 0.5, 1.0, 0.3333, 1.0, 1.0, 1.0, 0.8333, 1.0, 0.8333, 1.0, 1.0, 1.0, 0.5, 1.0, 0.3333, 1.0, 0.3333, 1.0, 0.5, 1.0, 0.5, 1.0, 0.6667, 1.0, 0.6667, 1.0, 0.5, 1.0, 0.8333, 1.0, 0.6667, 1.0, 0.6667, 1.0, 0.8333, 1.0, 0.1667, 1.0, 0.3333, 1.0, 0.3333, 1.0, 0.1667, 1.0, 0.1667, 1.0, -8.941e-08, 1.0, -8.941e-08, 1.0, 0.1667, 1.0, 0.6667, 1.0, 0.8333, 1.0, 0.8333, 1.0, 0.6667, 1.0, 0.6667, 1.0, 0.5, 1.0, 0.5, 1.0, 0.6667, 1.0, -8.941e-08, 1.0, 0.1667, 1.0, 0.1667, 1.0, -8.941e-08, 1.0, 0.3333, 1.0, 0.1667, 1.0, 0.1667, 1.0, 0.3333, 1.0, 0.3333, 1.0, 0.5, 1.0, 0.5, 1.0, 0.3333, 1.0, 1.0, 1.0, 0.8333, 1.0, 0.8333, 1.0, 1.0, 1.0, 0.5, 1.0, 0.3333, 1.0, 0.3333, 1.0, 0.5, 1.0, 0.5, 1.0, 0.6667, 1.0, 0.6667, 1.0, 0.5, 1.0, -8.941e-08, 1.0, 0.1667, 1.0, 0.1667, 1.0, -8.941e-08, 1.0, 0.8333, 1.0, 0.6667, 1.0, 0.6667, 1.0, 0.8333, 1.0, 0.1667, 1.0, 0.3333, 1.0, 0.3333, 1.0, 0.1667, 1.0, 0.1667, 1.0, -8.941e-08, 1.0, -8.941e-08, 1.0, 0.1667, 1.0, 0.6667, 1.0, 0.8333, 1.0, 0.8333, 1.0, 0.6667, 1.0, 0.6667, 1.0, 0.5, 1.0, 0.5, 1.0, 0.6667, 1.0, -8.941e-08, 1.0, 0.1667, 1.0, 0.1667, 1.0, -8.941e-08, 1.0, 0.3333, 1.0, 0.1667, 1.0, 0.1667, 1.0, 0.3333, 1.0, 0.3333, 1.0, 0.5, 1.0, 0.5, 1.0, 0.3333, 1.0, 1.0, 1.0, 0.8333, 1.0, 0.8333, 1.0, 1.0, 1.0, 0.5, 1.0, 0.3333, 1.0, 0.3333, 1.0, 0.5, 1.0, 0.5, 1.0, 0.6667, 1.0, 0.6667, 1.0, 0.5, 1.0, -8.941e-08, 1.0, 0.1667, 1.0, 0.1667, 1.0, -8.941e-08, 1.0, 0.8333, 1.0, 1.0, 1.0, 1.0, 1.0, 0.8333, 1.0, 0.8333, 1.0, 0.6667, 1.0, 0.6667, 1.0, 0.8333, 1.0, 0.1667, 1.0, 0.3333, 1.0, 0.3333, 1.0, 0.1667, 1.0, 0.1667, 1.0, -8.941e-08, 1.0, -8.941e-08, 1.0, 0.1667, 1.0, 0.6667, 1.0, 0.8333, 1.0, 0.8333, 1.0, 0.6667, 1.0, 0.6667, 1.0, 0.5, 1.0, 0.5, 1.0, 0.6667, 1.0, 0.3333, 1.0, 0.5, 1.0, 0.5, 1.0, 0.3333, 1.0, 1.0, 1.0, 0.8333, 1.0, 0.8333, 1.0, 1.0, 1.0, 0.5, 1.0, 0.3333, 1.0, 0.3333, 1.0, 0.5, 1.0, 0.5, 1.0, 0.6667, 1.0, 0.6667, 1.0, 0.5, 1.0, -8.941e-08, 1.0, 0.1667, 1.0, 0.1667, 1.0, -8.941e-08, 1.0, 0.6667, 1.0, 0.5, 1.0, 0.5, 1.0, 0.6667, 1.0, 0.8333, 1.0, 1.0, 1.0, 1.0, 1.0, 0.8333, 1.0, 0.8333, 1.0, 0.6667, 1.0, 0.6667, 1.0, 0.8333, 1.0, 0.1667, 1.0, 0.3333, 1.0, 0.3333, 1.0, 0.1667, 1.0, 0.1667, 1.0, -8.941e-08, 1.0, -8.941e-08, 1.0, 0.1667, 1.0, 0.6667, 1.0, 0.8333, 1.0, 0.8333, 1.0, 0.6667, 1.0, 0.6667, 1.0, 0.5, 1.0, 0.5, 1.0, 0.6667, 1.0, 1.0, 1.0, 0.8333, 1.0, 0.8333, 1.0, 1.0, 1.0, 0.5, 1.0, 0.3333, 1.0, 0.3333, 1.0, 0.5, 1.0, 0.5, 1.0, 0.6667, 1.0, 0.6667, 1.0, 0.5, 1.0, -8.941e-08, 1.0, 0.1667, 1.0, 0.1667, 1.0, -8.941e-08, 1.0, 0.6667, 1.0, 0.5, 1.0, 0.5, 1.0, 0.6667, 1.0, 0.6667, 1.0, 0.8333, 1.0, 0.8333, 1.0, 0.6667, 1.0, 0.3333, 1.0, 0.1667, 1.0, 0.1667, 1.0, 0.3333, 1.0, 0.8333, 1.0, 1.0, 1.0, 1.0, 1.0, 0.8333, 1.0, 0.8333, 1.0, 0.6667, 1.0, 0.6667, 1.0, 0.8333, 1.0, 0.1667, 1.0, 0.3333, 1.0, 0.3333, 1.0, 0.1667, 1.0, 0.1667, 1.0, -8.941e-08, 1.0, -8.941e-08, 1.0, 0.1667, 1.0, 0.6667, 1.0, 0.8333, 1.0, 0.8333, 1.0, 0.6667, 1.0, 0.5, 1.0, 0.3333, 1.0, 0.3333, 1.0, 0.5, 1.0, 0.5, 1.0, 0.6667, 1.0, 0.6667, 1.0, 0.5, 1.0, -8.941e-08, 1.0, 0.1667, 1.0, 0.1667, 1.0, -8.941e-08, 1.0, 0.6667, 1.0, 0.5, 1.0, 0.5, 1.0, 0.6667, 1.0, 0.6667, 1.0, 0.8333, 1.0, 0.8333, 1.0, 0.6667, 1.0, 0.1667, 1.0, -8.941e-08, 1.0, -8.941e-08, 1.0, 0.1667, 1.0, 0.3333, 1.0, 0.5, 1.0, 0.5, 1.0, 0.3333, 1.0, 0.3333, 1.0, 0.1667, 1.0, 0.1667, 1.0, 0.3333, 1.0, 0.8333, 1.0, 1.0, 1.0, 1.0, 1.0, 0.8333, 1.0, 0.8333, 1.0, 0.6667, 1.0, 0.6667, 1.0, 0.8333, 1.0, 0.1667, 1.0, 0.3333, 1.0, 0.3333, 1.0, 0.1667, 1.0, 0.1667, 1.0, -8.941e-08, 1.0, -8.941e-08, 1.0, 0.1667, 1.0, 0.5, 1.0, 0.6667, 1.0, 0.6667, 1.0, 0.5, 1.0, -8.941e-08, 1.0, 0.1667, 1.0, 0.1667, 1.0, -8.941e-08, 1.0, 0.6667, 1.0, 0.5, 1.0, 0.5, 1.0, 0.6667, 1.0, 0.6667, 1.0, 0.8333, 1.0, 0.8333, 1.0, 0.6667, 1.0, 0.1667, 1.0, -8.941e-08, 1.0, -8.941e-08, 1.0, 0.1667, 1.0, 0.1667, 1.0, 0.3333, 1.0, 0.3333, 1.0, 0.1667, 1.0, 1.0, 1.0, 0.8333, 1.0, 0.8333, 1.0, 1.0, 1.0, 0.3333, 1.0, 0.5, 1.0, 0.5, 1.0, 0.3333, 1.0, 0.3333, 1.0, 0.1667, 1.0, 0.1667, 1.0, 0.3333, 1.0, 0.8333, 1.0, 1.0, 1.0, 1.0, 1.0, 0.8333, 1.0, 0.8333, 1.0, 0.6667, 1.0, 0.6667, 1.0, 0.8333, 1.0, 0.1667, 1.0, 0.3333, 1.0, 0.3333, 1.0, 0.1667, 1.0, 0.5, 1.0, 0.6667, 1.0, 0.6667, 1.0, 0.5, 1.0, -8.941e-08, 1.0, 0.1667, 1.0, 0.1667, 1.0, -8.941e-08, 1.0, 0.6667, 1.0, 0.5, 1.0, 0.5, 1.0, 0.6667, 1.0, 0.6667, 1.0, 0.8333, 1.0, 0.8333, 1.0, 0.6667, 1.0, 0.1667, 1.0, -8.941e-08, 1.0, -8.941e-08, 1.0, 0.1667, 1.0, 0.1667, 1.0, 0.3333, 1.0, 0.3333, 1.0, 0.1667, 1.0, 0.5, 1.0, 0.3333, 1.0, 0.3333, 1.0, 0.5, 1.0, 1.0, 1.0, 0.8333, 1.0, 0.8333, 1.0, 1.0, 1.0, 0.3333, 1.0, 0.5, 1.0, 0.5, 1.0, 0.3333, 1.0, 0.3333, 1.0, 0.1667, 1.0, 0.1667, 1.0, 0.3333, 1.0, 0.8333, 1.0, 1.0, 1.0, 1.0, 1.0, 0.8333, 1.0, 0.8333, 1.0, 0.6667, 1.0, 0.6667, 1.0, 0.8333, 1.0, -8.941e-08, 1.0, 0.1667, 1.0, 0.1667, 1.0, -8.941e-08, 1.0, 0.6667, 1.0, 0.5, 1.0, 0.5, 1.0, 0.6667, 1.0, 0.6667, 1.0, 0.8333, 1.0, 0.8333, 1.0, 0.6667, 1.0, 0.1667, 1.0, -8.941e-08, 1.0, -8.941e-08, 1.0, 0.1667, 1.0, 0.1667, 1.0, 0.3333, 1.0, 0.3333, 1.0, 0.1667, 1.0, 0.8333, 1.0, 0.6667, 1.0, 0.6667, 1.0, 0.8333, 1.0, 0.5, 1.0, 0.3333, 1.0, 0.3333, 1.0, 0.5, 1.0, 1.0, 1.0, 0.8333, 1.0, 0.8333, 1.0, 1.0, 1.0, 0.3333, 1.0, 0.5, 1.0, 0.5, 1.0, 0.3333, 1.0, 0.3333, 1.0, 0.1667, 1.0, 0.1667, 1.0, 0.3333, 1.0, 0.8333, 1.0, 1.0, 1.0, 1.0, 1.0, 0.8333, 1.0, 0.8333, 1.0, 0.6667, 1.0, 0.6667, 1.0, 0.8333, 1.0, 0.6667, 1.0, 0.5, 1.0, 0.5, 1.0, 0.6667, 1.0, 0.6667, 1.0, 0.8333, 1.0, 0.8333, 1.0, 0.6667, 1.0, 0.1667, 1.0, -8.941e-08, 1.0, -8.941e-08, 1.0, 0.1667, 1.0, 0.1667, 1.0, 0.3333, 1.0, 0.3333, 1.0, 0.1667, 1.0, 0.8333, 1.0, 0.6667, 1.0, 0.6667, 1.0, 0.8333, 1.0, 0.8333, 1.0, 1.0, 1.0, 1.0, 1.0, 0.8333, 1.0, 0.5, 1.0, 0.6667, 1.0, 0.6667, 1.0, 0.5, 1.0, 0.5, 1.0, 0.3333, 1.0, 0.3333, 1.0, 0.5, 1.0, 1.0, 1.0, 0.8333, 1.0, 0.8333, 1.0, 1.0, 1.0, 0.3333, 1.0, 0.5, 1.0, 0.5, 1.0, 0.3333, 1.0, 0.3333, 1.0, 0.1667, 1.0, 0.1667, 1.0, 0.3333, 1.0, 0.8333, 1.0, 1.0, 1.0, 1.0, 1.0, 0.8333, 1.0, 0.6667, 1.0, 0.8333, 1.0, 0.8333, 1.0, 0.6667, 1.0, 0.1667, 1.0, -8.941e-08, 1.0, -8.941e-08, 1.0, 0.1667, 1.0, 0.1667, 1.0, 0.3333, 1.0, 0.3333, 1.0, 0.1667, 1.0, 0.8333, 1.0, 0.6667, 1.0, 0.6667, 1.0, 0.8333, 1.0, 0.8333, 1.0, 1.0, 1.0, 1.0, 1.0, 0.8333, 1.0, 0.3333, 1.0, 0.1667, 1.0, 0.1667, 1.0, 0.3333, 1.0, -8.941e-08, 1.0, 0.1667, 1.0, 0.1667, 1.0, -8.941e-08, 1.0, 0.5, 1.0, 0.6667, 1.0, 0.6667, 1.0, 0.5, 1.0, 0.5, 1.0, 0.3333, 1.0, 0.3333, 1.0, 0.5, 1.0, 1.0, 1.0, 0.8333, 1.0, 0.8333, 1.0, 1.0, 1.0, 0.3333, 1.0, 0.5, 1.0, 0.5, 1.0, 0.3333, 1.0, 0.3333, 1.0, 0.1667, 1.0, 0.1667, 1.0, 0.3333, 1.0, 0.1667, 1.0, -8.941e-08, 1.0, -8.941e-08, 1.0, 0.1667, 1.0, 0.1667, 1.0, 0.3333, 1.0, 0.3333, 1.0, 0.1667, 1.0, 0.8333, 1.0, 0.6667, 1.0, 0.6667, 1.0, 0.8333, 1.0, 0.8333, 1.0, 1.0, 1.0, 1.0, 1.0, 0.8333, 1.0, 0.3333, 1.0, 0.1667, 1.0, 0.1667, 1.0, 0.3333, 1.0, 0.3333, 1.0, 0.5, 1.0, 0.5, 1.0, 0.3333, 1.0, 0.6667, 1.0, 0.5, 1.0, 0.5, 1.0, 0.6667, 1.0, -8.941e-08, 1.0, 0.1667, 1.0, 0.1667, 1.0, -8.941e-08, 1.0, 0.5, 1.0, 0.6667, 1.0, 0.6667, 1.0, 0.5, 1.0, 0.5, 1.0, 0.3333, 1.0, 0.3333, 1.0, 0.5, 1.0, 1.0, 1.0, 0.8333, 1.0, 0.8333, 1.0, 1.0, 1.0, 0.3333, 1.0, 0.5, 1.0, 0.5, 1.0, 0.3333, 1.0, 0.1667, 1.0, -8.941e-08, 1.0, -8.941e-08, 1.0, 0.1667, 1.0, 0.1667, 1.0, 0.3333, 1.0, 0.3333, 1.0, 0.1667, 1.0, 0.8333, 1.0, 0.6667, 1.0, 0.6667, 1.0, 0.8333, 1.0, 0.8333, 1.0, 1.0, 1.0, 1.0, 1.0, 0.8333, 1.0, 0.3333, 1.0, 0.1667, 1.0, 0.1667, 1.0, 0.3333, 1.0, 0.3333, 1.0, 0.5, 1.0, 0.5, 1.0, 0.3333, 1.0, 0.6667, 1.0, 0.8333, 1.0, 0.8333, 1.0, 0.6667, 1.0, 0.6667, 1.0, 0.5, 1.0, 0.5, 1.0, 0.6667, 1.0, -8.941e-08, 1.0, 0.1667, 1.0, 0.1667, 1.0, -8.941e-08, 1.0, 0.5, 1.0, 0.6667, 1.0, 0.6667, 1.0, 0.5, 1.0, 0.5, 1.0, 0.3333, 1.0, 0.3333, 1.0, 0.5, 1.0, 1.0, 1.0, 0.8333, 1.0, 0.8333, 1.0, 1.0, 1.0, 0.3333, 1.0, 0.5, 1.0, 0.5, 1.0, 0.3333, 1.0, 0.6667, 1.0, 0.8333, 1.0, 0.8333, 1.0, 0.6667, 1.0, 0.1667, 1.0, 0.3333, 1.0, 0.3333, 1.0, 0.1667, 1.0, 0.8333, 1.0, 1.0, 1.0, 1.0, 1.0, 0.8333, 1.0, 0.5, 1.0, 0.6667, 1.0, 0.6667, 1.0, 0.5, 1.0, -8.941e-08, 1.0, 0.1667, 1.0, 0.1667, 1.0, -8.941e-08, 1.0, 0.6667, 1.0, 0.8333, 1.0, 0.8333, 1.0, 0.6667, 1.0, 0.6667, 1.0, 0.5, 1.0, 0.5, 1.0, 0.6667, 1.0, -8.941e-08, 1.0, 0.1667, 1.0, 0.1667, 1.0, -8.941e-08, 1.0, 0.5, 1.0, 0.6667, 1.0, 0.6667, 1.0, 0.5, 1.0, 0.5, 1.0, 0.3333, 1.0, 0.3333, 1.0, 0.5, 1.0, 1.0, 1.0, 0.8333, 1.0, 0.8333, 1.0, 1.0, 1.0, 0.5, 1.0, 0.6667, 1.0, 0.6667, 1.0, 0.5, 1.0, -8.941e-08, 1.0, 0.1667, 1.0, 0.1667, 1.0, -8.941e-08, 1.0, 0.6667, 1.0, 0.8333, 1.0, 0.8333, 1.0, 0.6667, 1.0, 0.3333, 1.0, 0.5, 1.0, 0.5, 1.0, 0.3333, 1.0, 0.8333, 1.0, 1.0, 1.0, 1.0, 1.0, 0.8333, 1.0, 0.1667, 1.0, 0.3333, 1.0, 0.3333, 1.0, 0.1667, 1.0, 0.1667, 1.0, 0.3333, 1.0, 0.3333, 1.0, 0.1667, 1.0, 0.8333, 1.0, 1.0, 1.0, 1.0, 1.0, 0.8333, 1.0, 0.3333, 1.0, 0.5, 1.0, 0.5, 1.0, 0.3333, 1.0, 0.6667, 1.0, 0.8333, 1.0, 0.8333, 1.0, 0.6667, 1.0, -8.941e-08, 1.0, 0.1667, 1.0, 0.1667, 1.0, -8.941e-08, 1.0, 0.5, 1.0, 0.6667, 1.0, 0.6667, 1.0, 0.5, 1.0])
me_cylinder_001.materials.append(mat_m_main)
me_cylinder_001.materials.append(mat_m_second)
me_cylinder_001.use_remesh_fix_poles = True
me_cylinder_001.use_remesh_preserve_attributes = False
me_cylinder_001.use_mirror_vertex_groups = False
me_cylinder_001.update()

# ---- objects
ob_cylinder = bpy.data.objects.new('Cylinder', me_cylinder_001)

# ---- transforms, parenting, visibility, modifiers, constraints
ob_cylinder.location = (0.0, 0.0, 0.0)
ob_cylinder.lineart.crease_threshold = 0.0

# ---- collection membership
col_collection.objects.link(ob_cylinder)

# ---- scene / render settings (as saved in the file)
scene.frame_start = 1; scene.frame_end = 250; scene.frame_set(1)
scene.render.engine = 'BLENDER_EEVEE_NEXT'
scene.cycles.use_denoising = False
scene.cycles.samples = 128
scene.cycles.sampling_pattern = 'TABULATED_SOBOL'
scene.cycles.use_adaptive_sampling = False
scene.cycles.use_light_tree = False
scene.view_settings.view_transform = 'Filmic'
bpy.context.view_layer.update()

# ---- added for rendering (the .blend has no active camera and no usable light): camera, sun
cam_auto = bpy.data.cameras.new('AutoCamera')
cam_auto.lens = 50.0
cam_auto.sensor_width = 36.0
cam_auto.clip_end = 1000.0
ob_auto_camera = bpy.data.objects.new('AutoCamera', cam_auto)
scene.collection.objects.link(ob_auto_camera)
ob_auto_camera.location = (25.6064, -26.5666, 33.2733)
ob_auto_camera.rotation_euler = (1.09748, -7.21219e-08, 0.694738)
scene.camera = ob_auto_camera
light_auto_sun = bpy.data.lights.new('AutoSun', 'SUN')
light_auto_sun.energy = 3.0
light_auto_sun.angle = 0.0523599
ob_auto_sun = bpy.data.objects.new('AutoSun', light_auto_sun)
scene.collection.objects.link(ob_auto_sun)
ob_auto_sun.rotation_euler = (0.872665, 0.174533, 0.523599)
bpy.context.view_layer.update()
